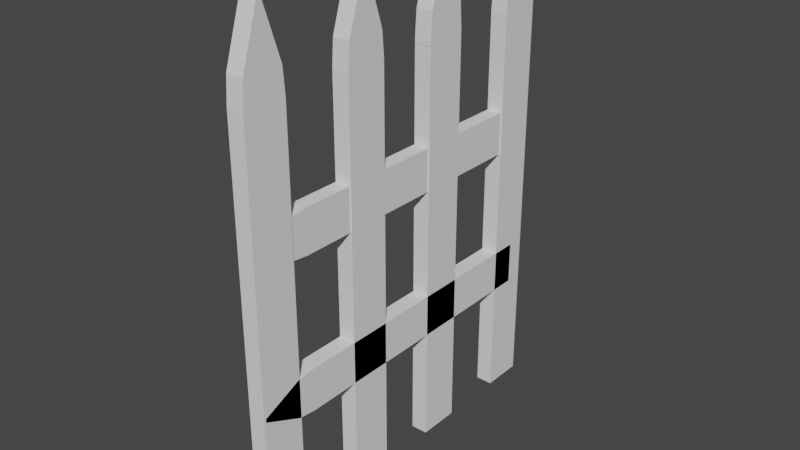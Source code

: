 # Source: fence.blend  (saved by Blender 3.0.42; exported with 4.5.12 LTS)
import bpy
from mathutils import Matrix  # noqa: F401  (used for matrix-valued properties, if any)

bpy.ops.wm.read_factory_settings(use_empty=True)
scene = bpy.context.scene
scene.name = 'Scene'

# ---- collections
col_collection = bpy.data.collections.new('Collection'); scene.collection.children.link(col_collection)

# ---- world
world_world = bpy.data.worlds.new('World'); scene.world = world_world
world_world.use_nodes = True; world_world.node_tree.nodes.clear()
_N = world_world.node_tree.nodes; _L = world_world.node_tree.links
n0 = _N.new('ShaderNodeOutputWorld'); n0.name = 'World Output'; n0.location = (300, 300)
n1 = _N.new('ShaderNodeBackground'); n1.name = 'Background'; n1.location = (10, 300)
n1.inputs[0].default_value = (0.05088, 0.05088, 0.05088, 1.0)
_L.new(n1.outputs[0], n0.inputs[0])
n0.is_active_output = True
world_world.color = (0.05088, 0.05088, 0.05088)
world_world.use_sun_shadow = False
world_world.sun_shadow_jitter_overblur = 0.0

# ---- meshes
me_cube_002 = bpy.data.meshes.new('Cube.002')
me_cube_002.from_pydata([(-1.0, -1.0, 1.0), (-1.0, 1.0, 1.0), (1.0, -1.0, 1.0), (1.0, 1.0, 1.0), (-1.0, 0.0, 1.0), (1.0, 0.0, 1.0), (-1.0, -0.9123, -1.027), (-1.0, -1.0, -0.9082), (-1.0, 1.0, -0.9082), (-1.0, 0.9123, -1.027), (1.0, -1.0, -0.9082), (1.0, -0.9123, -1.027), (1.0, 0.9123, -1.027), (1.0, 1.0, -0.9082), (-1.0, 0.08769, -1.281), (-1.0, -0.08769, -1.281), (-1.0, 0.0, -1.216), (1.0, -0.08769, -1.281), (1.0, 0.08769, -1.281), (1.0, 0.0, -1.216)], [], [(17, 19, 5, 2, 10, 11), (9, 12, 18, 14), (12, 13, 3, 5, 19, 18), (15, 17, 11, 6), (8, 1, 3, 13), (5, 4, 0, 2), (3, 1, 4, 5), (14, 16, 4, 1, 8, 9), (10, 2, 0, 7), (14, 15, 16), (17, 18, 19), (12, 9, 8, 13), (6, 11, 10, 7), (17, 15, 14, 18), (6, 7, 0, 4, 16, 15)])
_uv = me_cube_002.uv_layers.new(name='UVMap')
_uv.uv.foreach_set('vector', [0.375, 0.636, 0.3849, 0.625, 0.625, 0.625, 0.625, 0.75, 0.3865, 0.75, 0.375, 0.739, 0.125, 0.511, 0.375, 0.511, 0.375, 0.614, 0.125, 0.614, 0.375, 0.511, 0.3865, 0.5, 0.625, 0.5, 0.625, 0.625, 0.3849, 0.625, 0.375, 0.614, 0.125, 0.636, 0.375, 0.636, 0.375, 0.739, 0.125, 0.739, 0.3865, 0.25, 0.625, 0.25, 0.625, 0.5, 0.3865, 0.5, 0.625, 0.625, 0.875, 0.625, 0.875, 0.75, 0.625, 0.75, 0.625, 0.5, 0.875, 0.5, 0.875, 0.625, 0.625, 0.625, 0.375, 0.136, 0.3849, 0.125, 0.625, 0.125, 0.625, 0.25, 0.3865, 0.25, 0.375, 0.239, 0.3865, 0.75, 0.625, 0.75, 0.625, 1.0, 0.3865, 1.0, 0.38, 0.136, 0.375, 0.114, 0.3849, 0.125, 0.375, 0.636, 0.375, 0.6159, 0.3849, 0.625, 0.375, 0.511, 0.125, 0.511, 0.125, 0.5, 0.375, 0.5, 0.125, 0.739, 0.375, 0.739, 0.375, 0.75, 0.125, 0.75, 0.375, 0.636, 0.125, 0.636, 0.125, 0.614, 0.375, 0.614, 0.375, 0.01096, 0.3865, 0.0, 0.625, 0.0, 0.625, 0.125, 0.3849, 0.125, 0.375, 0.114])
me_cube_002.use_remesh_fix_poles = True
me_cube_002.use_remesh_preserve_attributes = False
me_cube_002.update()
me_cube_006 = bpy.data.meshes.new('Cube.006')
me_cube_006.from_pydata([(-1.0, -1.0, 1.0), (-1.0, 1.0, 1.0), (1.0, -1.0, 1.0), (1.0, 1.0, 1.0), (-1.0, 0.0, 1.0), (1.0, 0.0, 1.0), (-1.0, -0.9123, -1.027), (-1.0, -1.0, -0.9082), (-1.0, 1.0, -0.9082), (-1.0, 0.9123, -1.027), (1.0, -1.0, -0.9082), (1.0, -0.9123, -1.027), (1.0, 0.9123, -1.027), (1.0, 1.0, -0.9082), (-1.0, 0.08769, -1.281), (-1.0, -0.08769, -1.281), (-1.0, 0.0, -1.216), (1.0, -0.08769, -1.281), (1.0, 0.08769, -1.281), (1.0, 0.0, -1.216), (-1.143, -13.59, 0.8343), (-1.143, -13.59, 1.113), (1.143, -13.59, 0.8343), (1.143, -13.59, 1.113), (-1.143, -13.59, 0.9736), (1.143, -13.59, 0.9736), (-1.143, 6.781, 0.8465), (-1.143, 5.587, 0.8343), (-1.143, 5.587, 1.113), (-1.143, 6.781, 1.101), (1.143, 5.587, 0.8343), (1.143, 6.781, 0.8465), (1.143, 6.781, 1.101), (1.143, 5.587, 1.113), (-1.143, 9.332, 0.9858), (-1.143, 9.332, 0.9614), (-1.143, 8.681, 0.9736), (1.143, 9.332, 0.9614), (1.143, 9.332, 0.9858), (1.143, 8.681, 0.9736), (-1.143, -13.59, 0.1073), (-1.143, -13.59, 0.3859), (1.143, -13.59, 0.1073), (1.143, -13.59, 0.3859), (-1.143, -13.59, 0.2466), (1.143, -13.59, 0.2466), (-1.143, 6.781, 0.1195), (-1.143, 5.587, 0.1073), (-1.143, 5.587, 0.3859), (-1.143, 6.781, 0.3737), (1.143, 5.587, 0.1073), (1.143, 6.781, 0.1195), (1.143, 6.781, 0.3737), (1.143, 5.587, 0.3859), (-1.143, 9.332, 0.2588), (-1.143, 9.332, 0.2344), (-1.143, 8.681, 0.2466), (1.143, 9.332, 0.2344), (1.143, 9.332, 0.2588), (1.143, 8.681, 0.2466), (-1.143, -13.59, -0.5672), (-1.143, -13.59, -0.2885), (1.143, -13.59, -0.5672), (1.143, -13.59, -0.2885), (-1.143, -13.59, -0.4279), (1.143, -13.59, -0.4279), (-1.143, 6.781, -0.555), (-1.143, 5.587, -0.5672), (-1.143, 5.587, -0.2885), (-1.143, 6.781, -0.3008), (1.143, 5.587, -0.5672), (1.143, 6.781, -0.555), (1.143, 6.781, -0.3008), (1.143, 5.587, -0.2885), (-1.143, 9.332, -0.4157), (-1.143, 9.332, -0.4401), (-1.143, 8.681, -0.4279), (1.143, 9.332, -0.4401), (1.143, 9.332, -0.4157), (1.143, 8.681, -0.4279), (-1.143, -13.59, -1.294), (-1.143, -13.59, -1.016), (1.143, -13.59, -1.294), (1.143, -13.59, -1.016), (-1.143, -13.59, -1.155), (1.143, -13.59, -1.155), (-1.143, 6.781, -1.282), (-1.143, 5.587, -1.294), (-1.143, 5.587, -1.016), (-1.143, 6.781, -1.028), (1.143, 5.587, -1.294), (1.143, 6.781, -1.282), (1.143, 6.781, -1.028), (1.143, 5.587, -1.016), (-1.143, 9.332, -1.143), (-1.143, 9.332, -1.167), (-1.143, 8.681, -1.155), (1.143, 9.332, -1.167), (1.143, 9.332, -1.143), (1.143, 8.681, -1.155), (-1.143, -8.131, 1.0), (-1.143, -6.131, 1.0), (1.143, -8.131, 1.0), (1.143, -6.131, 1.0), (-1.143, -7.131, 1.0), (1.143, -7.131, 1.0), (-1.143, -8.044, -1.027), (-1.143, -8.131, -0.9082), (-1.143, -6.131, -0.9082), (-1.143, -6.219, -1.027), (1.143, -8.131, -0.9082), (1.143, -8.044, -1.027), (1.143, -6.219, -1.027), (1.143, -6.131, -0.9082), (-1.143, -7.044, -1.281), (-1.143, -7.219, -1.281), (-1.143, -7.131, -1.216), (1.143, -7.219, -1.281), (1.143, -7.044, -1.281), (1.143, -7.131, -1.216)], [], [(17, 19, 5, 2, 10, 11), (9, 12, 18, 14), (12, 13, 3, 5, 19, 18), (15, 17, 11, 6), (8, 1, 3, 13), (5, 4, 0, 2), (3, 1, 4, 5), (14, 16, 4, 1, 8, 9), (10, 2, 0, 7), (14, 15, 16), (17, 18, 19), (12, 9, 8, 13), (6, 11, 10, 7), (17, 15, 14, 18), (6, 7, 0, 4, 16, 15), (37, 39, 25, 22, 30, 31), (29, 32, 38, 34), (32, 33, 23, 25, 39, 38), (35, 37, 31, 26), (28, 21, 23, 33), (25, 24, 20, 22), (23, 21, 24, 25), (34, 36, 24, 21, 28, 29), (30, 22, 20, 27), (34, 35, 36), (37, 38, 39), (32, 29, 28, 33), (26, 31, 30, 27), (37, 35, 34, 38), (26, 27, 20, 24, 36, 35), (57, 59, 45, 42, 50, 51), (49, 52, 58, 54), (52, 53, 43, 45, 59, 58), (55, 57, 51, 46), (48, 41, 43, 53), (45, 44, 40, 42), (43, 41, 44, 45), (54, 56, 44, 41, 48, 49), (50, 42, 40, 47), (54, 55, 56), (57, 58, 59), (52, 49, 48, 53), (46, 51, 50, 47), (57, 55, 54, 58), (46, 47, 40, 44, 56, 55), (77, 79, 65, 62, 70, 71), (69, 72, 78, 74), (72, 73, 63, 65, 79, 78), (75, 77, 71, 66), (68, 61, 63, 73), (65, 64, 60, 62), (63, 61, 64, 65), (74, 76, 64, 61, 68, 69), (70, 62, 60, 67), (74, 75, 76), (77, 78, 79), (72, 69, 68, 73), (66, 71, 70, 67), (77, 75, 74, 78), (66, 67, 60, 64, 76, 75), (97, 99, 85, 82, 90, 91), (89, 92, 98, 94), (92, 93, 83, 85, 99, 98), (95, 97, 91, 86), (88, 81, 83, 93), (85, 84, 80, 82), (83, 81, 84, 85), (94, 96, 84, 81, 88, 89), (90, 82, 80, 87), (94, 95, 96), (97, 98, 99), (92, 89, 88, 93), (86, 91, 90, 87), (97, 95, 94, 98), (86, 87, 80, 84, 96, 95), (117, 119, 105, 102, 110, 111), (109, 112, 118, 114), (112, 113, 103, 105, 119, 118), (115, 117, 111, 106), (108, 101, 103, 113), (105, 104, 100, 102), (103, 101, 104, 105), (114, 116, 104, 101, 108, 109), (110, 102, 100, 107), (114, 115, 116), (117, 118, 119), (112, 109, 108, 113), (106, 111, 110, 107), (117, 115, 114, 118), (106, 107, 100, 104, 116, 115)])
_uv = me_cube_006.uv_layers.new(name='UVMap')
_uv.uv.foreach_set('vector', [0.375, 0.636, 0.3849, 0.625, 0.625, 0.625, 0.625, 0.75, 0.3865, 0.75, 0.375, 0.739, 0.125, 0.511, 0.375, 0.511, 0.375, 0.614, 0.125, 0.614, 0.375, 0.511, 0.3865, 0.5, 0.625, 0.5, 0.625, 0.625, 0.3849, 0.625, 0.375, 0.614, 0.125, 0.636, 0.375, 0.636, 0.375, 0.739, 0.125, 0.739, 0.3865, 0.25, 0.625, 0.25, 0.625, 0.5, 0.3865, 0.5, 0.625, 0.625, 0.875, 0.625, 0.875, 0.75, 0.625, 0.75, 0.625, 0.5, 0.875, 0.5, 0.875, 0.625, 0.625, 0.625, 0.375, 0.136, 0.3849, 0.125, 0.625, 0.125, 0.625, 0.25, 0.3865, 0.25, 0.375, 0.239, 0.3865, 0.75, 0.625, 0.75, 0.625, 1.0, 0.3865, 1.0, 0.38, 0.136, 0.375, 0.114, 0.3849, 0.125, 0.375, 0.636, 0.375, 0.6159, 0.3849, 0.625, 0.375, 0.511, 0.125, 0.511, 0.125, 0.5, 0.375, 0.5, 0.125, 0.739, 0.375, 0.739, 0.375, 0.75, 0.125, 0.75, 0.375, 0.636, 0.125, 0.636, 0.125, 0.614, 0.375, 0.614, 0.375, 0.01096, 0.3865, 0.0, 0.625, 0.0, 0.625, 0.125, 0.3849, 0.125, 0.375, 0.114, 0.375, 0.636, 0.3849, 0.625, 0.625, 0.625, 0.625, 0.75, 0.3865, 0.75, 0.375, 0.739, 0.125, 0.511, 0.375, 0.511, 0.375, 0.614, 0.125, 0.614, 0.375, 0.511, 0.3865, 0.5, 0.625, 0.5, 0.625, 0.625, 0.3849, 0.625, 0.375, 0.614, 0.125, 0.636, 0.375, 0.636, 0.375, 0.739, 0.125, 0.739, 0.3865, 0.25, 0.625, 0.25, 0.625, 0.5, 0.3865, 0.5, 0.625, 0.625, 0.875, 0.625, 0.875, 0.75, 0.625, 0.75, 0.625, 0.5, 0.875, 0.5, 0.875, 0.625, 0.625, 0.625, 0.375, 0.136, 0.3849, 0.125, 0.625, 0.125, 0.625, 0.25, 0.3865, 0.25, 0.375, 0.239, 0.3865, 0.75, 0.625, 0.75, 0.625, 1.0, 0.3865, 1.0, 0.38, 0.136, 0.375, 0.114, 0.3849, 0.125, 0.375, 0.636, 0.375, 0.6159, 0.3849, 0.625, 0.375, 0.511, 0.125, 0.511, 0.125, 0.5, 0.375, 0.5, 0.125, 0.739, 0.375, 0.739, 0.375, 0.75, 0.125, 0.75, 0.375, 0.636, 0.125, 0.636, 0.125, 0.614, 0.375, 0.614, 0.375, 0.01096, 0.3865, 0.0, 0.625, 0.0, 0.625, 0.125, 0.3849, 0.125, 0.375, 0.114, 0.375, 0.636, 0.3849, 0.625, 0.625, 0.625, 0.625, 0.75, 0.3865, 0.75, 0.375, 0.739, 0.125, 0.511, 0.375, 0.511, 0.375, 0.614, 0.125, 0.614, 0.375, 0.511, 0.3865, 0.5, 0.625, 0.5, 0.625, 0.625, 0.3849, 0.625, 0.375, 0.614, 0.125, 0.636, 0.375, 0.636, 0.375, 0.739, 0.125, 0.739, 0.3865, 0.25, 0.625, 0.25, 0.625, 0.5, 0.3865, 0.5, 0.625, 0.625, 0.875, 0.625, 0.875, 0.75, 0.625, 0.75, 0.625, 0.5, 0.875, 0.5, 0.875, 0.625, 0.625, 0.625, 0.375, 0.136, 0.3849, 0.125, 0.625, 0.125, 0.625, 0.25, 0.3865, 0.25, 0.375, 0.239, 0.3865, 0.75, 0.625, 0.75, 0.625, 1.0, 0.3865, 1.0, 0.38, 0.136, 0.375, 0.114, 0.3849, 0.125, 0.375, 0.636, 0.375, 0.6159, 0.3849, 0.625, 0.375, 0.511, 0.125, 0.511, 0.125, 0.5, 0.375, 0.5, 0.125, 0.739, 0.375, 0.739, 0.375, 0.75, 0.125, 0.75, 0.375, 0.636, 0.125, 0.636, 0.125, 0.614, 0.375, 0.614, 0.375, 0.01096, 0.3865, 0.0, 0.625, 0.0, 0.625, 0.125, 0.3849, 0.125, 0.375, 0.114, 0.375, 0.636, 0.3849, 0.625, 0.625, 0.625, 0.625, 0.75, 0.3865, 0.75, 0.375, 0.739, 0.125, 0.511, 0.375, 0.511, 0.375, 0.614, 0.125, 0.614, 0.375, 0.511, 0.3865, 0.5, 0.625, 0.5, 0.625, 0.625, 0.3849, 0.625, 0.375, 0.614, 0.125, 0.636, 0.375, 0.636, 0.375, 0.739, 0.125, 0.739, 0.3865, 0.25, 0.625, 0.25, 0.625, 0.5, 0.3865, 0.5, 0.625, 0.625, 0.875, 0.625, 0.875, 0.75, 0.625, 0.75, 0.625, 0.5, 0.875, 0.5, 0.875, 0.625, 0.625, 0.625, 0.375, 0.136, 0.3849, 0.125, 0.625, 0.125, 0.625, 0.25, 0.3865, 0.25, 0.375, 0.239, 0.3865, 0.75, 0.625, 0.75, 0.625, 1.0, 0.3865, 1.0, 0.38, 0.136, 0.375, 0.114, 0.3849, 0.125, 0.375, 0.636, 0.375, 0.6159, 0.3849, 0.625, 0.375, 0.511, 0.125, 0.511, 0.125, 0.5, 0.375, 0.5, 0.125, 0.739, 0.375, 0.739, 0.375, 0.75, 0.125, 0.75, 0.375, 0.636, 0.125, 0.636, 0.125, 0.614, 0.375, 0.614, 0.375, 0.01096, 0.3865, 0.0, 0.625, 0.0, 0.625, 0.125, 0.3849, 0.125, 0.375, 0.114, 0.375, 0.636, 0.3849, 0.625, 0.625, 0.625, 0.625, 0.75, 0.3865, 0.75, 0.375, 0.739, 0.125, 0.511, 0.375, 0.511, 0.375, 0.614, 0.125, 0.614, 0.375, 0.511, 0.3865, 0.5, 0.625, 0.5, 0.625, 0.625, 0.3849, 0.625, 0.375, 0.614, 0.125, 0.636, 0.375, 0.636, 0.375, 0.739, 0.125, 0.739, 0.3865, 0.25, 0.625, 0.25, 0.625, 0.5, 0.3865, 0.5, 0.625, 0.625, 0.875, 0.625, 0.875, 0.75, 0.625, 0.75, 0.625, 0.5, 0.875, 0.5, 0.875, 0.625, 0.625, 0.625, 0.375, 0.136, 0.3849, 0.125, 0.625, 0.125, 0.625, 0.25, 0.3865, 0.25, 0.375, 0.239, 0.3865, 0.75, 0.625, 0.75, 0.625, 1.0, 0.3865, 1.0, 0.38, 0.136, 0.375, 0.114, 0.3849, 0.125, 0.375, 0.636, 0.375, 0.6159, 0.3849, 0.625, 0.375, 0.511, 0.125, 0.511, 0.125, 0.5, 0.375, 0.5, 0.125, 0.739, 0.375, 0.739, 0.375, 0.75, 0.125, 0.75, 0.375, 0.636, 0.125, 0.636, 0.125, 0.614, 0.375, 0.614, 0.375, 0.01096, 0.3865, 0.0, 0.625, 0.0, 0.625, 0.125, 0.3849, 0.125, 0.375, 0.114, 0.375, 0.636, 0.3849, 0.625, 0.625, 0.625, 0.625, 0.75, 0.3865, 0.75, 0.375, 0.739, 0.125, 0.511, 0.375, 0.511, 0.375, 0.614, 0.125, 0.614, 0.375, 0.511, 0.3865, 0.5, 0.625, 0.5, 0.625, 0.625, 0.3849, 0.625, 0.375, 0.614, 0.125, 0.636, 0.375, 0.636, 0.375, 0.739, 0.125, 0.739, 0.3865, 0.25, 0.625, 0.25, 0.625, 0.5, 0.3865, 0.5, 0.625, 0.625, 0.875, 0.625, 0.875, 0.75, 0.625, 0.75, 0.625, 0.5, 0.875, 0.5, 0.875, 0.625, 0.625, 0.625, 0.375, 0.136, 0.3849, 0.125, 0.625, 0.125, 0.625, 0.25, 0.3865, 0.25, 0.375, 0.239, 0.3865, 0.75, 0.625, 0.75, 0.625, 1.0, 0.3865, 1.0, 0.38, 0.136, 0.375, 0.114, 0.3849, 0.125, 0.375, 0.636, 0.375, 0.6159, 0.3849, 0.625, 0.375, 0.511, 0.125, 0.511, 0.125, 0.5, 0.375, 0.5, 0.125, 0.739, 0.375, 0.739, 0.375, 0.75, 0.125, 0.75, 0.375, 0.636, 0.125, 0.636, 0.125, 0.614, 0.375, 0.614, 0.375, 0.01096, 0.3865, 0.0, 0.625, 0.0, 0.625, 0.125, 0.3849, 0.125, 0.375, 0.114])
me_cube_006.use_remesh_fix_poles = True
me_cube_006.use_remesh_preserve_attributes = False
me_cube_006.update()

# ---- objects
ob_cube_001 = bpy.data.objects.new('Cube.001', me_cube_002)
ob_cube_005 = bpy.data.objects.new('Cube.005', me_cube_006)

# ---- transforms, parenting, visibility, modifiers, constraints
ob_cube_001.location = (0.0, -5.218, 0.0)
ob_cube_001.scale = (0.4, 1.0, -10.05)
ob_cube_005.location = (0.0, -6.987, 3.54)
ob_cube_005.rotation_euler = (1.571, 0.0, 0.0)
ob_cube_005.scale = (0.35, 1.0, -7.177)

# ---- collection membership
col_collection.objects.link(ob_cube_001)
col_collection.objects.link(ob_cube_005)

# ---- scene / render settings (as saved in the file)
scene.frame_start = 1; scene.frame_end = 250; scene.frame_set(1)
scene.render.engine = 'BLENDER_EEVEE_NEXT'
scene.cycles.sampling_pattern = 'TABULATED_SOBOL'
scene.cycles.use_light_tree = False
scene.view_settings.view_transform = 'Filmic'
bpy.context.view_layer.update()

# ---- added for rendering (the .blend has no active camera and no usable light): camera, sun
cam_auto = bpy.data.cameras.new('AutoCamera')
cam_auto.lens = 50.0
cam_auto.sensor_width = 36.0
cam_auto.clip_end = 1000.0
ob_auto_camera = bpy.data.objects.new('AutoCamera', cam_auto)
scene.collection.objects.link(ob_auto_camera)
ob_auto_camera.location = (26.5676, -39.5191, 22.6654)
ob_auto_camera.rotation_euler = (1.09748, -7.21219e-08, 0.694738)
scene.camera = ob_auto_camera
light_auto_sun = bpy.data.lights.new('AutoSun', 'SUN')
light_auto_sun.energy = 3.0
light_auto_sun.angle = 0.0523599
ob_auto_sun = bpy.data.objects.new('AutoSun', light_auto_sun)
scene.collection.objects.link(ob_auto_sun)
ob_auto_sun.rotation_euler = (0.872665, 0.174533, 0.523599)
bpy.context.view_layer.update()
